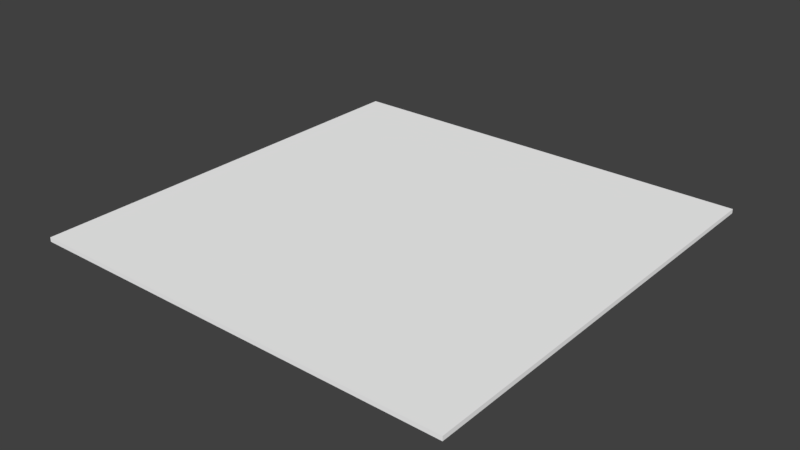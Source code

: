 # Source: Inca_Water.blend  (saved by Blender 2.79.0; exported with 4.5.12 LTS)
import bpy
from mathutils import Matrix  # noqa: F401  (used for matrix-valued properties, if any)

bpy.ops.wm.read_factory_settings(use_empty=True)
scene = bpy.context.scene
scene.name = 'Scene'

# ---- collections
col_collection_1 = bpy.data.collections.new('Collection 1'); scene.collection.children.link(col_collection_1)

# ---- materials (node trees are filled in below, after node groups)
mat_palette = bpy.data.materials.new('palette')
mat_palette.alpha_threshold = 0.0
mat_palette.use_transparent_shadow = False
mat_palette.diffuse_color = (1.0, 1.0, 1.0, 1.0)
mat_palette.specular_color = (0.0, 0.0, 0.0)
mat_palette.roughness = 0.5
mat_palette.specular_intensity = 1.0

# ---- node groups
ng_auto_smooth = bpy.data.node_groups.new('Auto Smooth', 'GeometryNodeTree')
_s = ng_auto_smooth.interface.new_socket(name='Geometry', in_out='OUTPUT', socket_type='NodeSocketGeometry')
_s = ng_auto_smooth.interface.new_socket(name='Geometry', in_out='INPUT', socket_type='NodeSocketGeometry')
_s = ng_auto_smooth.interface.new_socket(name='Angle', in_out='INPUT', socket_type='NodeSocketFloat')
_s.subtype = 'ANGLE'
_s.min_value = 0.0
_s.max_value = 3.142
ng_auto_smooth.is_modifier = True
_N = ng_auto_smooth.nodes; _L = ng_auto_smooth.links
n0 = _N.new('NodeGroupOutput'); n0.name = 'Group Output'; n0.location = (480, -100)
n1 = _N.new('NodeGroupInput'); n1.name = 'Group Input'; n1.location = (-420, -300)
n2 = _N.new('NodeGroupInput'); n2.name = 'Group Input.001'; n2.location = (-60, -100)
n3 = _N.new('GeometryNodeSetShadeSmooth'); n3.name = 'Set Shade Smooth'; n3.location = (120, -100)
n3.domain = 'EDGE'
n4 = _N.new('GeometryNodeSetShadeSmooth'); n4.name = 'Set Shade Smooth.001'; n4.location = (300, -100)
n5 = _N.new('GeometryNodeInputMeshEdgeAngle'); n5.name = 'Edge Angle'; n5.location = (-420, -220)
n6 = _N.new('GeometryNodeInputEdgeSmooth'); n6.name = 'Is Edge Smooth'; n6.location = (-60, -160)
n7 = _N.new('GeometryNodeInputShadeSmooth'); n7.name = 'Is Face Smooth'; n7.location = (-240, -340)
n8 = _N.new('FunctionNodeBooleanMath'); n8.name = 'Boolean Math'; n8.location = (-60, -220)
n9 = _N.new('FunctionNodeCompare'); n9.name = 'Compare'; n9.location = (-240, -180)
n9.operation = 'LESS_EQUAL'
_L.new(n5.outputs[0], n9.inputs[0])
_L.new(n4.outputs[0], n0.inputs[0])
_L.new(n1.outputs[1], n9.inputs[1])
_L.new(n9.outputs[0], n8.inputs[0])
_L.new(n7.outputs[0], n8.inputs[1])
_L.new(n2.outputs[0], n3.inputs[0])
_L.new(n6.outputs[0], n3.inputs[1])
_L.new(n3.outputs[0], n4.inputs[0])
_L.new(n8.outputs[0], n3.inputs[2])
n0.is_active_output = True

# ---- material node trees

# ---- world
world_world = bpy.data.worlds.new('World'); scene.world = world_world
world_world.color = (0.05088, 0.05088, 0.05088)
world_world.use_sun_shadow = False
world_world.sun_shadow_jitter_overblur = 0.0
world_world.cycles.sampling_method = 'MANUAL'

# ---- meshes
me_agua_tile_01_001 = bpy.data.meshes.new('Agua_tile_01.001')
me_agua_tile_01_001.from_pydata([(-50.0, -4.196e-05, -50.0), (-50.0, -4.196e-05, 50.0), (-50.0, 0.9999, -50.0), (-50.0, 0.9999, 50.0), (50.0, -4.196e-05, -50.0), (50.0, -4.196e-05, 50.0), (50.0, 0.9999, -50.0), (50.0, 0.9999, 50.0)], [], [(0, 1, 3, 2), (6, 7, 5, 4), (3, 7, 6, 2), (0, 2, 6, 4), (5, 7, 3, 1)])
_uv = me_agua_tile_01_001.uv_layers.new(name='UVMap')
_uv.uv.foreach_set('vector', [0.9491, 0.499, 0.9491, 0.000996, 0.9585, 0.000996, 0.9585, 0.499, 0.9849, 0.000996, 0.9849, 0.499, 0.9755, 0.499, 0.9755, 0.000996, 0.001887, 0.499, 0.001887, 0.0009961, 0.9453, 0.000996, 0.9453, 0.499, 0.9887, 0.000996, 0.9981, 0.000996, 0.9981, 0.499, 0.9887, 0.499, 0.9623, 0.000996, 0.9717, 0.000996, 0.9717, 0.499, 0.9623, 0.499])
me_agua_tile_01_001.materials.append(mat_palette)
me_agua_tile_01_001.use_remesh_preserve_volume = False
me_agua_tile_01_001.use_remesh_preserve_attributes = False
me_agua_tile_01_001.use_mirror_vertex_groups = False
me_agua_tile_01_001.update()

# ---- objects
ob_agua_tile_01 = bpy.data.objects.new('Agua_tile_01', me_agua_tile_01_001)

# ---- transforms, parenting, visibility, modifiers, constraints
ob_agua_tile_01.location = (0.0, 0.0, 0.0)
ob_agua_tile_01.rotation_euler = (1.571, -0.0, 0.0)
ob_agua_tile_01.lineart.crease_threshold = 0.0
_m = ob_agua_tile_01.modifiers.new('Auto Smooth', 'NODES')
_m.node_group = ng_auto_smooth
_gi = [s.identifier for s in ng_auto_smooth.interface.items_tree if s.item_type == 'SOCKET' and s.in_out == 'INPUT']
_m[_gi[1]] = 0.5236  # Angle

# ---- collection membership
col_collection_1.objects.link(ob_agua_tile_01)

# ---- scene / render settings (as saved in the file)
scene.frame_start = 1; scene.frame_end = 250; scene.frame_set(1)
scene.render.engine = 'BLENDER_EEVEE_NEXT'
scene.render.resolution_percentage = 50
scene.render.dither_intensity = 0.0
scene.render.use_bake_selected_to_active = True
scene.cycles.use_denoising = False
scene.cycles.samples = 128
scene.cycles.sampling_pattern = 'TABULATED_SOBOL'
scene.cycles.use_adaptive_sampling = False
scene.cycles.use_light_tree = False
scene.cycles.blur_glossy = 0.0
scene.cycles.sample_clamp_indirect = 0.0
scene.view_settings.view_transform = 'Standard'
bpy.context.view_layer.update()

# ---- added for rendering (the .blend has no active camera and no usable light): camera, sun
cam_auto = bpy.data.cameras.new('AutoCamera')
cam_auto.lens = 50.0
cam_auto.sensor_width = 36.0
cam_auto.clip_end = 2296.41
ob_auto_camera = bpy.data.objects.new('AutoCamera', cam_auto)
scene.collection.objects.link(ob_auto_camera)
ob_auto_camera.location = (130.85, -157.02, 105.18)
ob_auto_camera.rotation_euler = (1.09748, -7.21219e-08, 0.694738)
scene.camera = ob_auto_camera
light_auto_sun = bpy.data.lights.new('AutoSun', 'SUN')
light_auto_sun.energy = 3.0
light_auto_sun.angle = 0.0523599
ob_auto_sun = bpy.data.objects.new('AutoSun', light_auto_sun)
scene.collection.objects.link(ob_auto_sun)
ob_auto_sun.rotation_euler = (0.872665, 0.174533, 0.523599)
bpy.context.view_layer.update()
